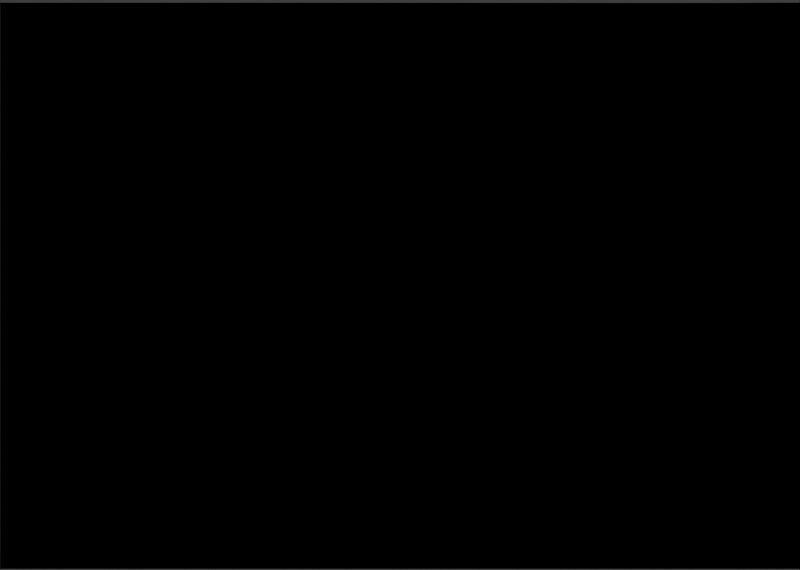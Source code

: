 # Source: tile.blend  (saved by Blender 2.78.0; exported with 4.5.12 LTS)
import bpy
from mathutils import Matrix  # noqa: F401  (used for matrix-valued properties, if any)

bpy.ops.wm.read_factory_settings(use_empty=True)
scene = bpy.context.scene
scene.name = 'Scene'

# ---- collections
col_collection_1 = bpy.data.collections.new('Collection 1'); scene.collection.children.link(col_collection_1)

# ---- materials (node trees are filled in below, after node groups)
mat_material = bpy.data.materials.new('Material')
mat_material.alpha_threshold = 0.0
mat_material.use_transparent_shadow = False
mat_material.diffuse_color = (1.0, 1.0, 1.0, 1.0)
mat_material.roughness = 0.5
mat_material.specular_intensity = 0.0
mat_material.line_color = (0.0, 0.0, 0.0, 1.0)

# ---- material node trees
mat_material.use_nodes = True; mat_material.node_tree.nodes.clear()
_N = mat_material.node_tree.nodes; _L = mat_material.node_tree.links
n0 = _N.new('NodeUndefined'); n0.name = 'Material'; n0.location = (-180, 585)
n0.inputs[0].default_value = (1.0, 1.0, 1.0, 1.0)
n0.inputs[1].default_value = (1.0, 1.0, 1.0, 1.0)
n0.inputs[2].default_value = 1.0
n0.inputs[3].default_value = (0.0, 0.0, 0.0)
n1 = _N.new('NodeUndefined'); n1.name = 'Geometry'; n1.location = (-184, 128)
n2 = _N.new('NodeUndefined'); n2.name = 'Output'; n2.location = (384, 342)
_L.new(n1.outputs[6], n2.inputs[1])
_L.new(n0.outputs[0], n2.inputs[0])

# ---- world
world_world = bpy.data.worlds.new('World'); scene.world = world_world
world_world.color = (0.05088, 0.05088, 0.05088)
world_world.use_sun_shadow = False
world_world.sun_shadow_jitter_overblur = 0.0
world_world.cycles.sampling_method = 'NONE'
world_world.cycles.sample_map_resolution = 256
world_world.light_settings.ao_factor = 7.547
world_world.light_settings.distance = 24.9

# ---- cameras
cam_camera_001 = bpy.data.cameras.new('Camera.001')
cam_camera_001.type = 'ORTHO'
cam_camera_001.clip_start = 1.0
cam_camera_001.lens = 35.0
cam_camera_001.sensor_width = 32.0
cam_camera_001.sensor_height = 18.0
cam_camera_001.ortho_scale = 100.0
cam_camera_001.dof.focus_distance = 0.0
cam_camera_001.dof.aperture_fstop = 128.0
cam_camera = bpy.data.cameras.new('Camera')
cam_camera.type = 'ORTHO'
cam_camera.clip_start = 1.0
cam_camera.lens = 35.0
cam_camera.sensor_width = 32.0
cam_camera.sensor_height = 18.0
cam_camera.ortho_scale = 100.0
cam_camera.dof.focus_distance = 0.0
cam_camera.dof.aperture_fstop = 128.0

# ---- meshes
me_cube_002 = bpy.data.meshes.new('Cube.002')
me_cube_002.from_pydata([(50.0, -50.19, 0.0008625), (-50.0, 50.08, -0.1501), (-50.0, -50.19, 0.0008625), (50.0, 50.08, -0.1501), (40.03, 50.02, -0.15), (-40.01, 50.08, -0.1501), (-40.01, -50.19, 0.0008625), (40.0, -50.19, 0.0008625), (50.0, -40.08, -0.01436), (50.0, 39.88, -0.1348), (-50.0, 39.88, -0.1348), (-50.0, -40.08, -0.01436), (40.0, -40.09, -0.01435), (40.03, 39.83, -0.1347), (-40.01, -40.08, -0.01436), (-40.01, 39.88, -0.1348), (-47.5, -47.66, -0.002943), (-47.5, 47.53, -0.1463), (47.5, -47.66, -0.002942), (47.51, 47.52, -0.1463), (50.0, -0.1002, -0.07456), (-50.0, -0.1002, -0.07456), (40.01, -0.131, -0.07451), (-40.01, -0.1002, -0.07456), (0.009842, 50.05, -0.1501), (-0.00761, -50.19, 0.0008625), (-0.005852, -40.08, -0.01435), (0.008068, 39.85, -0.1347), (0.001106, -0.1156, -0.07453), (50.0, 9.895, -0.08961), (40.02, 9.858, -0.08955), (-40.01, 9.895, -0.08961), (-50.0, 9.895, -0.08961), (0.002847, 9.877, -0.08958), (-50.0, -10.1, -0.05951), (50.0, -10.1, -0.05951), (40.01, -10.12, -0.05947), (-40.01, -10.1, -0.05951), (-0.0006332, -10.11, -0.05949), (9.993, -50.19, 0.0008625), (9.996, -40.09, -0.01435), (10.01, 39.85, -0.1347), (10.0, -0.1195, -0.07453), (10.02, 50.04, -0.1501), (10.01, 9.872, -0.08957), (10.0, -10.11, -0.05948), (-9.996, 50.06, -0.1501), (-10.01, -50.19, 0.0008625), (-10.01, -40.08, -0.01435), (-9.997, 39.86, -0.1347), (-10.0, -0.1118, -0.07454), (-10.0, 9.881, -0.08958), (-10.0, -10.1, -0.05949), (-20.0, 50.07, -0.1501), (-30.01, 50.08, -0.1501), (-30.01, -50.19, 0.0008625), (-20.01, -50.19, 0.0008625), (-30.01, -40.08, -0.01436), (-20.01, -40.08, -0.01436), (-30.01, 39.87, -0.1347), (-20.0, 39.87, -0.1347), (-30.01, -0.1041, -0.07455), (-20.01, -0.1079, -0.07454), (-30.01, 9.891, -0.0896), (-20.0, 9.886, -0.08959), (-30.01, -10.1, -0.0595), (-20.01, -10.1, -0.0595), (19.99, -50.19, 0.0008625), (30.0, -50.19, 0.0008625), (20.0, -40.09, -0.01435), (30.0, -40.09, -0.01435), (20.02, 39.84, -0.1347), (30.02, 39.83, -0.1347), (20.01, -0.1233, -0.07452), (30.01, -0.1272, -0.07452), (20.01, 9.867, -0.08956), (30.01, 9.863, -0.08956), (20.0, -10.11, -0.05948), (30.01, -10.12, -0.05947), (30.03, 50.03, -0.15), (20.02, 50.04, -0.15), (50.0, 19.89, -0.1047), (50.0, 29.89, -0.1197), (40.02, 19.85, -0.1046), (40.02, 29.84, -0.1196), (-40.01, 19.89, -0.1047), (-40.01, 29.89, -0.1197), (0.004587, 19.87, -0.1046), (0.006328, 29.86, -0.1197), (-50.0, 29.89, -0.1197), (-50.0, 19.89, -0.1047), (10.01, 19.86, -0.1046), (10.01, 29.86, -0.1197), (-9.999, 19.87, -0.1046), (-9.998, 29.87, -0.1197), (-20.0, 19.88, -0.1046), (-20.0, 29.87, -0.1197), (-30.01, 19.89, -0.1046), (-30.01, 29.88, -0.1197), (30.02, 19.85, -0.1046), (30.02, 29.84, -0.1196), (20.01, 19.86, -0.1046), (20.02, 29.85, -0.1196), (-50.0, -20.09, -0.04446), (-50.0, -30.09, -0.02941), (50.0, -30.09, -0.02941), (50.0, -20.09, -0.04446), (40.0, -30.1, -0.02939), (40.01, -20.11, -0.04443), (-40.01, -30.09, -0.02941), (-40.01, -20.09, -0.04446), (-0.004112, -30.09, -0.0294), (-0.002373, -20.1, -0.04444), (9.998, -30.09, -0.0294), (10.0, -20.1, -0.04444), (-10.01, -30.09, -0.0294), (-10.0, -20.1, -0.04445), (-20.01, -30.09, -0.0294), (-20.01, -20.1, -0.04445), (-30.01, -30.09, -0.02941), (-30.01, -20.09, -0.04445), (30.0, -30.1, -0.02939), (30.0, -20.11, -0.04443), (20.0, -30.1, -0.02939), (20.0, -20.1, -0.04444)], [], [(11, 14, 16), (59, 15, 5, 54), (55, 6, 14, 57), (98, 86, 15, 59), (9, 13, 19), (82, 84, 13, 9), (15, 10, 17), (86, 89, 10, 15), (1, 5, 17), (2, 16, 6), (3, 19, 4), (12, 18, 7), (0, 18, 8), (8, 18, 12), (6, 16, 14), (17, 10, 1), (4, 19, 13), (16, 2, 11), (19, 3, 9), (7, 18, 0), (17, 5, 15), (37, 34, 21, 23), (35, 36, 22, 20), (65, 37, 23, 61), (45, 38, 28, 42), (92, 88, 27, 41), (39, 25, 26, 40), (41, 27, 24, 43), (42, 28, 33, 44), (23, 21, 32, 31), (20, 22, 30, 29), (61, 23, 31, 63), (114, 112, 38, 45), (120, 110, 37, 65), (106, 108, 36, 35), (110, 103, 34, 37), (124, 114, 45, 77), (73, 42, 44, 75), (71, 41, 43, 80), (67, 39, 40, 69), (102, 92, 41, 71), (77, 45, 42, 73), (112, 116, 52, 38), (28, 50, 51, 33), (38, 52, 50, 28), (88, 94, 49, 27), (25, 47, 48, 26), (27, 49, 46, 24), (116, 118, 66, 52), (118, 120, 65, 66), (50, 62, 64, 51), (62, 61, 63, 64), (52, 66, 62, 50), (66, 65, 61, 62), (94, 96, 60, 49), (96, 98, 59, 60), (47, 56, 58, 48), (56, 55, 57, 58), (49, 60, 53, 46), (60, 59, 54, 53), (36, 78, 74, 22), (78, 77, 73, 74), (84, 100, 72, 13), (100, 102, 71, 72), (7, 68, 70, 12), (68, 67, 69, 70), (13, 72, 79, 4), (72, 71, 80, 79), (22, 74, 76, 30), (74, 73, 75, 76), (108, 122, 78, 36), (122, 124, 77, 78), (76, 75, 101, 99), (99, 101, 102, 100), (30, 76, 99, 83), (83, 99, 100, 84), (64, 63, 97, 95), (95, 97, 98, 96), (51, 64, 95, 93), (93, 95, 96, 94), (33, 51, 93, 87), (87, 93, 94, 88), (75, 44, 91, 101), (101, 91, 92, 102), (44, 33, 87, 91), (91, 87, 88, 92), (31, 32, 90, 85), (85, 90, 89, 86), (29, 30, 83, 81), (81, 83, 84, 82), (63, 31, 85, 97), (97, 85, 86, 98), (70, 69, 123, 121), (121, 123, 124, 122), (12, 70, 121, 107), (107, 121, 122, 108), (58, 57, 119, 117), (117, 119, 120, 118), (48, 58, 117, 115), (115, 117, 118, 116), (26, 48, 115, 111), (111, 115, 116, 112), (69, 40, 113, 123), (123, 113, 114, 124), (14, 11, 104, 109), (109, 104, 103, 110), (8, 12, 107, 105), (105, 107, 108, 106), (57, 14, 109, 119), (119, 109, 110, 120), (40, 26, 111, 113), (113, 111, 112, 114)])
me_cube_002.polygons.foreach_set('use_smooth', [True] * 112)
_uv = me_cube_002.uv_layers.new(name='UVMap')
_uv.uv.foreach_set('vector', [0.5045, 0.0004999, 0.5045, 0.4998, 0.1265, 0.1253, 4.491, 1.0, 4.491, 0.4998, 5.0, 0.4998, 4.999, 1.0, 0.0004999, 0.9998, 0.0004999, 0.4998, 0.5045, 0.4998, 0.5044, 0.9998, 3.992, 0.9999, 3.993, 0.4998, 4.491, 0.4998, 4.491, 1.0, 4.491, 5.0, 4.488, 4.501, 4.872, 4.875, 3.993, 5.0, 3.99, 4.501, 4.488, 4.501, 4.491, 5.0, 4.491, 0.4998, 4.491, 0.0004999, 4.872, 0.1253, 3.993, 0.4998, 3.993, 0.0004999, 4.491, 0.0004999, 4.491, 0.4998, 5.0, 0.0004999, 5.0, 0.4998, 4.872, 0.1253, 0.0004999, 0.0004999, 0.1265, 0.1253, 0.0004999, 0.4998, 5.0, 5.0, 4.872, 4.875, 4.996, 4.501, 0.5042, 4.5, 0.1265, 4.874, 0.0005, 4.499, 0.0005, 5.0, 0.1265, 4.874, 0.5045, 5.0, 0.5045, 5.0, 0.1265, 4.874, 0.5042, 4.5, 0.0004999, 0.4998, 0.1265, 0.1253, 0.5045, 0.4998, 4.872, 0.1253, 4.491, 0.0004999, 5.0, 0.0004999, 4.996, 4.501, 4.872, 4.875, 4.488, 4.501, 0.1265, 0.1253, 0.0004999, 0.0004999, 0.5045, 0.0004999, 4.872, 4.875, 5.0, 5.0, 4.491, 5.0, 0.0005, 4.499, 0.1265, 4.874, 0.0005, 5.0, 4.872, 0.1253, 5.0, 0.4998, 4.491, 0.4998, 1.999, 0.4998, 1.999, 0.0004999, 2.498, 0.0004999, 2.498, 0.4998, 1.999, 5.0, 1.998, 4.5, 2.496, 4.5, 2.498, 5.0, 1.999, 0.9999, 1.999, 0.4998, 2.498, 0.4998, 2.497, 0.9999, 1.999, 3.0, 1.999, 2.5, 2.497, 2.5, 2.497, 3.0, 3.991, 3.0, 3.991, 2.5, 4.49, 2.5, 4.489, 3.001, 0.0005, 3.0, 0.0005, 2.5, 0.5043, 2.5, 0.5043, 3.0, 4.489, 3.001, 4.49, 2.5, 4.998, 2.5, 4.998, 3.001, 2.497, 3.0, 2.497, 2.5, 2.995, 2.5, 2.995, 3.0, 2.498, 0.4998, 2.498, 0.0004999, 2.996, 0.0004999, 2.996, 0.4998, 2.498, 5.0, 2.496, 4.5, 2.994, 4.5, 2.996, 5.0, 2.497, 0.9999, 2.498, 0.4998, 2.996, 0.4998, 2.996, 0.9999, 1.5, 3.0, 1.501, 2.5, 1.999, 2.5, 1.999, 3.0, 1.501, 0.9998, 1.501, 0.4998, 1.999, 0.4998, 1.999, 0.9999, 1.501, 5.0, 1.5, 4.5, 1.998, 4.5, 1.999, 5.0, 1.501, 0.4998, 1.501, 0.0004999, 1.999, 0.0004999, 1.999, 0.4998, 1.5, 3.5, 1.5, 3.0, 1.999, 3.0, 1.998, 3.5, 2.497, 3.5, 2.497, 3.0, 2.995, 3.0, 2.995, 3.5, 4.489, 3.501, 4.489, 3.001, 4.998, 3.001, 4.997, 3.501, 0.0005, 3.5, 0.0005, 3.0, 0.5043, 3.0, 0.5042, 3.5, 3.991, 3.501, 3.991, 3.0, 4.489, 3.001, 4.489, 3.501, 1.998, 3.5, 1.999, 3.0, 2.497, 3.0, 2.497, 3.5, 1.501, 2.5, 1.501, 2.0, 1.999, 2.0, 1.999, 2.5, 2.497, 2.5, 2.497, 2.0, 2.995, 2.0, 2.995, 2.5, 1.999, 2.5, 1.999, 2.0, 2.497, 2.0, 2.497, 2.5, 3.991, 2.5, 3.992, 2.0, 4.49, 2.0, 4.49, 2.5, 0.0005, 2.5, 0.0005, 2.0, 0.5044, 2.0, 0.5043, 2.5, 4.49, 2.5, 4.49, 2.0, 4.998, 2.0, 4.998, 2.5, 1.501, 2.0, 1.501, 1.5, 1.999, 1.5, 1.999, 2.0, 1.501, 1.5, 1.501, 0.9998, 1.999, 0.9999, 1.999, 1.5, 2.497, 2.0, 2.497, 1.5, 2.996, 1.5, 2.995, 2.0, 2.497, 1.5, 2.497, 0.9999, 2.996, 0.9999, 2.996, 1.5, 1.999, 2.0, 1.999, 1.5, 2.497, 1.5, 2.497, 2.0, 1.999, 1.5, 1.999, 0.9999, 2.497, 0.9999, 2.497, 1.5, 3.992, 2.0, 3.992, 1.5, 4.49, 1.5, 4.49, 2.0, 3.992, 1.5, 3.992, 0.9999, 4.491, 1.0, 4.49, 1.5, 0.0005, 2.0, 0.0004999, 1.5, 0.5044, 1.5, 0.5044, 2.0, 0.0004999, 1.5, 0.0004999, 0.9998, 0.5044, 0.9998, 0.5044, 1.5, 4.49, 2.0, 4.49, 1.5, 4.999, 1.5, 4.998, 2.0, 4.49, 1.5, 4.491, 1.0, 4.999, 1.0, 4.999, 1.5, 1.998, 4.5, 1.998, 4.0, 2.496, 4.0, 2.496, 4.5, 1.998, 4.0, 1.998, 3.5, 2.497, 3.5, 2.496, 4.0, 3.99, 4.501, 3.99, 4.001, 4.488, 4.001, 4.488, 4.501, 3.99, 4.001, 3.991, 3.501, 4.489, 3.501, 4.488, 4.001, 0.0005, 4.499, 0.0005, 3.999, 0.5042, 4.0, 0.5042, 4.5, 0.0005, 3.999, 0.0005, 3.5, 0.5042, 3.5, 0.5042, 4.0, 4.488, 4.501, 4.488, 4.001, 4.997, 4.001, 4.996, 4.501, 4.488, 4.001, 4.489, 3.501, 4.997, 3.501, 4.997, 4.001, 2.496, 4.5, 2.496, 4.0, 2.994, 4.0, 2.994, 4.5, 2.496, 4.0, 2.497, 3.5, 2.995, 3.5, 2.994, 4.0, 1.5, 4.5, 1.5, 4.0, 1.998, 4.0, 1.998, 4.5, 1.5, 4.0, 1.5, 3.5, 1.998, 3.5, 1.998, 4.0, 2.994, 4.0, 2.995, 3.5, 3.493, 3.5, 3.492, 4.001, 3.492, 4.001, 3.493, 3.5, 3.991, 3.501, 3.99, 4.001, 2.994, 4.5, 2.994, 4.0, 3.492, 4.001, 3.492, 4.501, 3.492, 4.501, 3.492, 4.001, 3.99, 4.001, 3.99, 4.501, 2.996, 1.5, 2.996, 0.9999, 3.494, 0.9999, 3.494, 1.5, 3.494, 1.5, 3.494, 0.9999, 3.992, 0.9999, 3.992, 1.5, 2.995, 2.0, 2.996, 1.5, 3.494, 1.5, 3.493, 2.0, 3.493, 2.0, 3.494, 1.5, 3.992, 1.5, 3.992, 2.0, 2.995, 2.5, 2.995, 2.0, 3.493, 2.0, 3.493, 2.5, 3.493, 2.5, 3.493, 2.0, 3.992, 2.0, 3.991, 2.5, 2.995, 3.5, 2.995, 3.0, 3.493, 3.0, 3.493, 3.5, 3.493, 3.5, 3.493, 3.0, 3.991, 3.0, 3.991, 3.501, 2.995, 3.0, 2.995, 2.5, 3.493, 2.5, 3.493, 3.0, 3.493, 3.0, 3.493, 2.5, 3.991, 2.5, 3.991, 3.0, 2.996, 0.4998, 2.996, 0.0004999, 3.494, 0.0004999, 3.494, 0.4998, 3.494, 0.4998, 3.494, 0.0004999, 3.993, 0.0004999, 3.993, 0.4998, 2.996, 5.0, 2.994, 4.5, 3.492, 4.501, 3.494, 5.0, 3.494, 5.0, 3.492, 4.501, 3.99, 4.501, 3.993, 5.0, 2.996, 0.9999, 2.996, 0.4998, 3.494, 0.4998, 3.494, 0.9999, 3.494, 0.9999, 3.494, 0.4998, 3.993, 0.4998, 3.992, 0.9999, 0.5042, 4.0, 0.5042, 3.5, 1.002, 3.5, 1.002, 4.0, 1.002, 4.0, 1.002, 3.5, 1.5, 3.5, 1.5, 4.0, 0.5042, 4.5, 0.5042, 4.0, 1.002, 4.0, 1.002, 4.5, 1.002, 4.5, 1.002, 4.0, 1.5, 4.0, 1.5, 4.5, 0.5044, 1.5, 0.5044, 0.9998, 1.003, 0.9998, 1.003, 1.5, 1.003, 1.5, 1.003, 0.9998, 1.501, 0.9998, 1.501, 1.5, 0.5044, 2.0, 0.5044, 1.5, 1.003, 1.5, 1.003, 2.0, 1.003, 2.0, 1.003, 1.5, 1.501, 1.5, 1.501, 2.0, 0.5043, 2.5, 0.5044, 2.0, 1.003, 2.0, 1.002, 2.5, 1.002, 2.5, 1.003, 2.0, 1.501, 2.0, 1.501, 2.5, 0.5042, 3.5, 0.5043, 3.0, 1.002, 3.0, 1.002, 3.5, 1.002, 3.5, 1.002, 3.0, 1.5, 3.0, 1.5, 3.5, 0.5045, 0.4998, 0.5045, 0.0004999, 1.003, 0.0004999, 1.003, 0.4998, 1.003, 0.4998, 1.003, 0.0004999, 1.501, 0.0004999, 1.501, 0.4998, 0.5045, 5.0, 0.5042, 4.5, 1.002, 4.5, 1.003, 5.0, 1.003, 5.0, 1.002, 4.5, 1.5, 4.5, 1.501, 5.0, 0.5044, 0.9998, 0.5045, 0.4998, 1.003, 0.4998, 1.003, 0.9998, 1.003, 0.9998, 1.003, 0.4998, 1.501, 0.4998, 1.501, 0.9998, 0.5043, 3.0, 0.5043, 2.5, 1.002, 2.5, 1.002, 3.0, 1.002, 3.0, 1.002, 2.5, 1.501, 2.5, 1.5, 3.0])
_ca = me_cube_002.color_attributes.new('alpha', 'BYTE_COLOR', 'CORNER')
_ca.data.foreach_set('color', [0.0, 0.0, 0.0, 1.0, 1.0, 1.0, 1.0, 1.0, 0.0, 0.0, 0.0, 1.0, 0.0, 0.0, 0.0, 1.0, 0.0, 0.0, 0.0, 1.0, 0.0, 0.0, 0.0, 1.0, 0.0, 0.0, 0.0, 1.0, 0.0, 0.0, 0.0, 0.9961, 0.0, 0.0, 0.0, 1.0, 1.0, 1.0, 1.0, 1.0, 1.0, 1.0, 1.0, 1.0, 0.0, 0.0, 0.0, 1.0, 0.0, 0.0, 0.0, 1.0, 0.0, 0.0, 0.0, 1.0, 0.0, 0.0, 0.0, 1.0, 0.0, 0.0, 0.0, 1.0, 0.0, 0.0, 0.0, 1.0, 0.0, 0.0, 0.0, 1.0, 0.0, 0.0, 0.0, 1.0, 0.0, 0.0, 0.0, 1.0, 0.0, 0.0, 0.0, 1.0, 0.0, 0.0, 0.0, 1.0, 0.0, 0.0, 0.0, 1.0, 0.0, 0.0, 0.0, 1.0, 0.0, 0.0, 0.0, 1.0, 0.0, 0.0, 0.0, 1.0, 0.0, 0.0, 0.0, 1.0, 0.0, 0.0, 0.0, 1.0, 0.0, 0.0, 0.0, 1.0, 0.0, 0.0, 0.0, 1.0, 0.0, 0.0, 0.0, 1.0, 0.0, 0.0, 0.0, 1.0, 0.0, 0.0, 0.0, 1.0, 0.0, 0.0, 0.0, 1.0, 0.0, 0.0, 0.0, 1.0, 0.0, 0.0, 0.0, 1.0, 0.0, 0.0, 0.0, 1.0, 0.0, 0.0, 0.0, 1.0, 0.0, 0.0, 0.0, 1.0, 0.0, 0.0, 0.0, 1.0, 0.0, 0.0, 0.0, 1.0, 0.0, 0.0, 0.0, 1.0, 0.0, 0.0, 0.0, 1.0, 0.0, 0.0, 0.0, 1.0, 0.0, 0.0, 0.0, 1.0, 0.0, 0.0, 0.0, 1.0, 0.0, 0.0, 0.0, 1.0, 0.0, 0.0, 0.0, 1.0, 0.0, 0.0, 0.0, 1.0, 1.0, 1.0, 1.0, 1.0, 0.0, 0.0, 0.0, 1.0, 0.0, 0.0, 0.0, 1.0, 0.0, 0.0, 0.0, 1.0, 0.0, 0.0, 0.0, 1.0, 0.0, 0.0, 0.0, 1.0, 0.0, 0.0, 0.0, 1.0, 0.0, 0.0, 0.0, 1.0, 0.0, 0.0, 0.0, 1.0, 0.0, 0.0, 0.0, 1.0, 0.0, 0.0, 0.0, 1.0, 0.0, 0.0, 0.0, 1.0, 0.0, 0.0, 0.0, 1.0, 0.0, 0.0, 0.0, 1.0, 0.0, 0.0, 0.0, 1.0, 0.0, 0.0, 0.0, 1.0, 0.0, 0.0, 0.0, 1.0, 0.0, 0.0, 0.0, 1.0, 0.0, 0.0, 0.0, 1.0, 1.0, 1.0, 1.0, 1.0, 0.0, 0.0, 0.0, 1.0, 0.0, 0.0, 0.0, 1.0, 0.2232, 0.2232, 0.2232, 1.0, 0.0, 0.0, 0.0, 1.0, 0.0, 0.0, 0.0, 1.0, 0.0, 0.0, 0.0, 1.0, 0.0, 0.0, 0.0, 1.0, 0.0006071, 0.0006071, 0.0006071, 1.0, 1.0, 1.0, 1.0, 1.0, 0.2232, 0.2232, 0.2232, 1.0, 0.0, 0.0, 0.0, 1.0, 0.0, 0.0, 0.0, 1.0, 0.0, 0.0, 0.0, 1.0, 0.0, 0.0, 0.0, 1.0, 0.0, 0.0, 0.0, 1.0, 0.0, 0.0, 0.0, 1.0, 0.0, 0.0, 0.0, 1.0, 0.0, 0.0, 0.0, 1.0, 0.0, 0.0, 0.0, 1.0, 0.0, 0.0, 0.0, 1.0, 0.0, 0.0, 0.0, 1.0, 0.2232, 0.2232, 0.2232, 1.0, 0.0009106, 0.0009106, 0.0009106, 1.0, 0.0, 0.0, 0.0, 1.0, 0.0, 0.0, 0.0, 1.0, 0.0, 0.0, 0.0, 1.0, 0.0, 0.0, 0.0, 1.0, 0.0, 0.0, 0.0, 1.0, 0.0, 0.0, 0.0, 1.0, 0.0, 0.0, 0.0, 1.0, 0.0, 0.0, 0.0, 1.0, 0.2232, 0.2232, 0.2232, 1.0, 0.0, 0.0, 0.0, 1.0, 0.0003035, 0.0003035, 0.0003035, 1.0, 0.0006071, 0.0006071, 0.0006071, 1.0, 0.0, 0.0, 0.0, 1.0, 0.0, 0.0, 0.0, 1.0, 0.0, 0.0, 0.0, 1.0, 0.0, 0.0, 0.0, 1.0, 0.0, 0.0, 0.0, 1.0, 0.2232, 0.2232, 0.2232, 1.0, 0.0006071, 0.0006071, 0.0006071, 1.0, 0.0, 0.0, 0.0, 1.0, 0.0, 0.0, 0.0, 1.0, 0.0, 0.0, 0.0, 1.0, 0.0, 0.0, 0.0, 1.0, 0.0, 0.0, 0.0, 1.0, 0.08228, 0.08228, 0.08228, 1.0, 1.0, 1.0, 1.0, 1.0, 1.0, 1.0, 1.0, 1.0, 0.0006071, 0.0006071, 0.0006071, 1.0, 0.0, 0.0, 0.0, 1.0, 0.0, 0.0, 0.0, 1.0, 0.0, 0.0, 0.0, 1.0, 0.0, 0.0, 0.0, 1.0, 1.0, 1.0, 1.0, 1.0, 0.0, 0.0, 0.0, 0.9961, 0.0, 0.0, 0.0, 1.0, 1.0, 1.0, 1.0, 1.0, 0.0, 0.0, 0.0, 1.0, 0.0, 0.0, 0.0, 1.0, 0.0, 0.0, 0.0, 1.0, 0.0, 0.0, 0.0, 1.0, 0.0, 0.0, 0.0, 1.0, 0.0, 0.0, 0.0, 1.0, 0.0, 0.0, 0.0, 1.0, 0.0, 0.0, 0.0, 1.0, 0.0, 0.0, 0.0, 1.0, 0.0, 0.0, 0.0, 1.0, 0.0, 0.0, 0.0, 1.0, 0.0, 0.0, 0.0, 1.0, 0.0, 0.0, 0.0, 1.0, 0.0, 0.0, 0.0, 1.0, 0.0009106, 0.0009106, 0.0009106, 1.0, 0.0, 0.0, 0.0, 1.0, 0.0, 0.0, 0.0, 1.0, 0.0, 0.0, 0.0, 1.0, 0.0, 0.0, 0.0, 1.0, 0.0, 0.0, 0.0, 1.0, 0.0, 0.0, 0.0, 1.0, 0.0, 0.0, 0.0, 1.0, 0.0, 0.0, 0.0, 1.0, 0.0, 0.0, 0.0, 1.0, 0.0, 0.0, 0.0, 1.0, 0.0, 0.0, 0.0, 1.0, 0.0, 0.0, 0.0, 1.0, 0.0, 0.0, 0.0, 1.0, 0.0, 0.0, 0.0, 1.0, 0.0, 0.0, 0.0, 1.0, 0.0, 0.0, 0.0, 1.0, 0.0, 0.0, 0.0, 1.0, 0.0, 0.0, 0.0, 1.0, 0.0, 0.0, 0.0, 1.0, 0.0, 0.0, 0.0, 1.0, 0.0, 0.0, 0.0, 1.0, 0.0, 0.0, 0.0, 1.0, 0.0, 0.0, 0.0, 1.0, 0.0, 0.0, 0.0, 1.0, 0.0, 0.0, 0.0, 1.0, 0.0, 0.0, 0.0, 1.0, 0.0, 0.0, 0.0, 1.0, 1.0, 1.0, 1.0, 1.0, 0.2232, 0.2232, 0.2232, 1.0, 0.0, 0.0, 0.0, 1.0, 0.0, 0.0, 0.0, 1.0, 0.0, 0.0, 0.0, 1.0, 0.0, 0.0, 0.0, 1.0, 0.0, 0.0, 0.0, 1.0, 0.0, 0.0, 0.0, 1.0, 0.0, 0.0, 0.0, 1.0, 0.0, 0.0, 0.0, 1.0, 0.0, 0.0, 0.0, 1.0, 0.08228, 0.08228, 0.08228, 1.0, 0.0006071, 0.0006071, 0.0006071, 1.0, 0.0, 0.0, 0.0, 1.0, 0.0, 0.0, 0.0, 1.0, 0.0, 0.0, 0.0, 1.0, 0.0, 0.0, 0.0, 1.0, 0.0, 0.0, 0.0, 1.0, 0.0, 0.0, 0.0, 1.0, 0.0, 0.0, 0.0, 1.0, 0.0, 0.0, 0.0, 1.0, 0.0, 0.0, 0.0, 1.0, 0.0, 0.0, 0.0, 1.0, 0.0, 0.0, 0.0, 1.0, 0.0, 0.0, 0.0, 1.0, 0.0, 0.0, 0.0, 1.0, 0.0, 0.0, 0.0, 1.0, 0.0006071, 0.0006071, 0.0006071, 1.0, 0.0, 0.0, 0.0, 1.0, 0.0, 0.0, 0.0, 1.0, 0.0, 0.0, 0.0, 1.0, 0.0, 0.0, 0.0, 1.0, 0.0, 0.0, 0.0, 1.0, 0.0, 0.0, 0.0, 1.0, 0.0, 0.0, 0.0, 1.0, 0.0, 0.0, 0.0, 1.0, 0.0, 0.0, 0.0, 1.0, 0.0, 0.0, 0.0, 1.0, 0.0, 0.0, 0.0, 1.0, 0.0, 0.0, 0.0, 0.9961, 0.9911, 0.9911, 0.9911, 1.0, 1.0, 1.0, 1.0, 1.0, 0.0, 0.0, 0.0, 0.9961, 0.0, 0.0, 0.0, 0.9961, 1.0, 1.0, 1.0, 1.0, 0.9911, 0.9911, 0.9911, 1.0, 0.0, 0.0, 0.0, 1.0, 0.0, 0.0, 0.0, 1.0, 0.0, 0.0, 0.0, 1.0, 0.0, 0.0, 0.0, 1.0, 0.0, 0.0, 0.0, 1.0, 0.0, 0.0, 0.0, 1.0, 0.0, 0.0, 0.0, 1.0, 0.0, 0.0, 0.0, 1.0, 0.0, 0.0, 0.0, 1.0, 0.0, 0.0, 0.0, 1.0, 0.0, 0.0, 0.0, 1.0, 0.0, 0.0, 0.0, 1.0, 0.0, 0.0, 0.0, 1.0, 0.0, 0.0, 0.0, 1.0, 0.0, 0.0, 0.0, 1.0, 0.0, 0.0, 0.0, 1.0, 0.0, 0.0, 0.0, 1.0, 0.0, 0.0, 0.0, 1.0, 0.0, 0.0, 0.0, 1.0, 0.0, 0.0, 0.0, 1.0, 0.0, 0.0, 0.0, 1.0, 0.0, 0.0, 0.0, 1.0, 0.0, 0.0, 0.0, 1.0, 0.0, 0.0, 0.0, 1.0, 0.0, 0.0, 0.0, 1.0, 0.0, 0.0, 0.0, 1.0, 0.0, 0.0, 0.0, 1.0, 0.0, 0.0, 0.0, 1.0, 0.0, 0.0, 0.0, 1.0, 0.0, 0.0, 0.0, 1.0, 0.0, 0.0, 0.0, 1.0, 0.0, 0.0, 0.0, 1.0, 0.0, 0.0, 0.0, 1.0, 0.0, 0.0, 0.0, 1.0, 0.0, 0.0, 0.0, 1.0, 0.0, 0.0, 0.0, 1.0, 0.0, 0.0, 0.0, 1.0, 0.0, 0.0, 0.0, 1.0, 0.0, 0.0, 0.0, 1.0, 0.0, 0.0, 0.0, 1.0, 0.0, 0.0, 0.0, 1.0, 0.0, 0.0, 0.0, 1.0, 0.0, 0.0, 0.0, 1.0, 0.0, 0.0, 0.0, 1.0, 0.0, 0.0, 0.0, 1.0, 0.0, 0.0, 0.0, 1.0, 0.0, 0.0, 0.0, 1.0, 0.0, 0.0, 0.0, 1.0, 0.0, 0.0, 0.0, 1.0, 0.0, 0.0, 0.0, 1.0, 0.0, 0.0, 0.0, 1.0, 0.0, 0.0, 0.0, 1.0, 0.0, 0.0, 0.0, 1.0, 0.0, 0.0, 0.0, 1.0, 0.0, 0.0, 0.0, 1.0, 0.0, 0.0, 0.0, 1.0, 0.0, 0.0, 0.0, 1.0, 0.0, 0.0, 0.0, 1.0, 0.0, 0.0, 0.0, 1.0, 0.0, 0.0, 0.0, 1.0, 0.0, 0.0, 0.0, 1.0, 0.0, 0.0, 0.0, 1.0, 0.0, 0.0, 0.0, 1.0, 0.0, 0.0, 0.0, 1.0, 0.0, 0.0, 0.0, 1.0, 0.0, 0.0, 0.0, 1.0, 0.0, 0.0, 0.0, 1.0, 0.0, 0.0, 0.0, 1.0, 0.0, 0.0, 0.0, 1.0, 0.0, 0.0, 0.0, 1.0, 0.0, 0.0, 0.0, 1.0, 0.0, 0.0, 0.0, 1.0, 0.0, 0.0, 0.0, 1.0, 0.0, 0.0, 0.0, 1.0, 0.0, 0.0, 0.0, 1.0, 0.0, 0.0, 0.0, 1.0, 0.0, 0.0, 0.0, 1.0, 0.0, 0.0, 0.0, 1.0, 0.0, 0.0, 0.0, 1.0, 0.0, 0.0, 0.0, 1.0, 0.0, 0.0, 0.0, 1.0, 0.0, 0.0, 0.0, 1.0, 0.0, 0.0, 0.0, 1.0, 0.0, 0.0, 0.0, 1.0, 0.0, 0.0, 0.0, 1.0, 0.0, 0.0, 0.0, 1.0, 0.0, 0.0, 0.0, 1.0, 0.0, 0.0, 0.0, 1.0, 0.0, 0.0, 0.0, 1.0, 0.0, 0.0, 0.0, 1.0, 0.0, 0.0, 0.0, 1.0, 0.0, 0.0, 0.0, 1.0, 0.0, 0.0, 0.0, 1.0, 0.0, 0.0, 0.0, 1.0, 0.0, 0.0, 0.0, 1.0, 0.0, 0.0, 0.0, 1.0, 0.0, 0.0, 0.0, 1.0, 0.0, 0.0, 0.0, 1.0, 0.0, 0.0, 0.0, 1.0, 0.0, 0.0, 0.0, 1.0, 0.0, 0.0, 0.0, 1.0, 0.0, 0.0, 0.0, 1.0, 0.0, 0.0, 0.0, 1.0, 0.0, 0.0, 0.0, 1.0, 0.0, 0.0, 0.0, 1.0, 0.0, 0.0, 0.0, 1.0, 0.0, 0.0, 0.0, 1.0, 0.0, 0.0, 0.0, 1.0, 0.0, 0.0, 0.0, 1.0, 0.0, 0.0, 0.0, 1.0, 0.0, 0.0, 0.0, 1.0, 0.0, 0.0, 0.0, 1.0, 0.0006071, 0.0006071, 0.0006071, 1.0, 0.0003035, 0.0003035, 0.0003035, 1.0, 0.0, 0.0, 0.0, 1.0, 0.0, 0.0, 0.0, 1.0, 0.0, 0.0, 0.0, 1.0, 0.0, 0.0, 0.0, 1.0, 0.0, 0.0, 0.0, 1.0, 0.0, 0.0, 0.0, 1.0, 0.0, 0.0, 0.0, 1.0, 0.0, 0.0, 0.0, 1.0, 0.0, 0.0, 0.0, 1.0, 0.0, 0.0, 0.0, 1.0, 0.0, 0.0, 0.0, 1.0, 0.0, 0.0, 0.0, 1.0, 0.0, 0.0, 0.0, 1.0, 0.0, 0.0, 0.0, 1.0, 0.0, 0.0, 0.0, 1.0, 0.0006071, 0.0006071, 0.0006071, 1.0, 0.0, 0.0, 0.0, 1.0, 0.0, 0.0, 0.0, 1.0, 0.0, 0.0, 0.0, 1.0, 0.0, 0.0, 0.0, 1.0, 0.0, 0.0, 0.0, 1.0, 0.0, 0.0, 0.0, 1.0, 0.0, 0.0, 0.0, 1.0, 0.0, 0.0, 0.0, 1.0, 0.0, 0.0, 0.0, 1.0, 0.0, 0.0, 0.0, 1.0, 0.0, 0.0, 0.0, 1.0, 0.0, 0.0, 0.0, 1.0, 0.0, 0.0, 0.0, 1.0, 0.0, 0.0, 0.0, 1.0, 0.0, 0.0, 0.0, 1.0, 0.0, 0.0, 0.0, 1.0, 0.0, 0.0, 0.0, 1.0, 0.0, 0.0, 0.0, 1.0, 0.0, 0.0, 0.0, 1.0, 0.0, 0.0, 0.0, 1.0, 0.0, 0.0, 0.0, 1.0, 0.0, 0.0, 0.0, 1.0, 0.9911, 0.9911, 0.9911, 1.0, 1.0, 1.0, 1.0, 1.0, 1.0, 1.0, 1.0, 1.0, 0.05286, 0.05286, 0.05286, 1.0, 0.05286, 0.05286, 0.05286, 1.0, 1.0, 1.0, 1.0, 1.0, 0.08228, 0.08228, 0.08228, 1.0, 0.0, 0.0, 0.0, 1.0, 1.0, 1.0, 1.0, 1.0, 0.9911, 0.9911, 0.9911, 1.0, 0.05286, 0.05286, 0.05286, 1.0, 0.0, 0.0, 0.0, 1.0, 0.0, 0.0, 0.0, 1.0, 0.05286, 0.05286, 0.05286, 1.0, 0.0, 0.0, 0.0, 1.0, 0.0, 0.0, 0.0, 1.0, 0.2232, 0.2232, 0.2232, 1.0, 1.0, 1.0, 1.0, 1.0, 0.0, 0.0, 0.0, 1.0, 0.0, 0.0, 0.0, 1.0, 0.0, 0.0, 0.0, 1.0, 0.0, 0.0, 0.0, 1.0, 0.0, 0.0, 0.0, 1.0, 0.0, 0.0, 0.0, 1.0, 0.0, 0.0, 0.0, 1.0, 0.0009106, 0.0009106, 0.0009106, 1.0, 0.0, 0.0, 0.0, 1.0, 0.0, 0.0, 0.0, 1.0, 0.0, 0.0, 0.0, 1.0, 0.0, 0.0, 0.0, 1.0, 0.0, 0.0, 0.0, 1.0, 0.0, 0.0, 0.0, 1.0, 1.0, 1.0, 1.0, 1.0, 0.0, 0.0, 0.0, 1.0, 0.0, 0.0, 0.0, 0.9961, 1.0, 1.0, 1.0, 1.0, 1.0, 1.0, 1.0, 1.0, 0.0, 0.0, 0.0, 0.9961, 0.0, 0.0, 0.0, 0.9961, 1.0, 1.0, 1.0, 1.0, 0.0, 0.0, 0.0, 1.0, 0.0, 0.0, 0.0, 1.0, 0.0, 0.0, 0.0, 1.0, 0.0, 0.0, 0.0, 1.0, 0.0, 0.0, 0.0, 1.0, 0.0, 0.0, 0.0, 1.0, 0.0, 0.0, 0.0, 1.0, 0.0, 0.0, 0.0, 1.0, 1.0, 1.0, 1.0, 1.0, 1.0, 1.0, 1.0, 1.0, 1.0, 1.0, 1.0, 1.0, 1.0, 1.0, 1.0, 1.0, 1.0, 1.0, 1.0, 1.0, 1.0, 1.0, 1.0, 1.0, 1.0, 1.0, 1.0, 1.0, 0.08228, 0.08228, 0.08228, 1.0, 0.0009106, 0.0009106, 0.0009106, 1.0, 0.2232, 0.2232, 0.2232, 1.0, 0.0, 0.0, 0.0, 1.0, 0.0, 0.0, 0.0, 1.0, 0.0, 0.0, 0.0, 1.0, 0.0, 0.0, 0.0, 1.0, 0.0, 0.0, 0.0, 1.0, 0.0, 0.0, 0.0, 1.0])
me_cube_002.materials.append(mat_material)
me_cube_002.use_remesh_preserve_volume = False
me_cube_002.use_remesh_preserve_attributes = False
me_cube_002.use_mirror_vertex_groups = False
me_cube_002.use_paint_bone_selection = False
me_cube_002.use_paint_mask = True
me_cube_002.update()
me_cube = bpy.data.meshes.new('Cube')
me_cube.from_pydata([(50.0, -50.19, 0.0008625), (-50.0, 50.08, -0.1501), (-50.0, -50.19, 0.0008625), (50.0, 50.08, -0.1501), (40.03, 50.02, -0.15), (-40.01, 50.08, -0.1501), (-40.01, -50.19, 0.0008625), (40.0, -50.19, 0.0008625), (50.0, -40.08, -0.01436), (50.0, 39.88, -0.1348), (-50.0, 39.88, -0.1348), (-50.0, -40.08, -0.01436), (40.0, -40.09, -0.01435), (40.03, 39.83, -0.1347), (-40.01, -40.08, -0.01436), (-40.01, 39.88, -0.1348), (-47.5, -47.66, -0.002943), (-47.5, 47.53, -0.1463), (47.5, -47.66, -0.002942), (47.51, 47.52, -0.1463)], [], [(11, 14, 16), (13, 15, 5, 4), (7, 6, 14, 12), (12, 14, 15, 13), (9, 13, 19), (8, 12, 13, 9), (15, 10, 17), (14, 11, 10, 15), (1, 5, 17), (2, 16, 6), (3, 19, 4), (12, 18, 7), (0, 18, 8), (8, 18, 12), (6, 16, 14), (17, 10, 1), (4, 19, 13), (16, 2, 11), (19, 3, 9), (7, 18, 0), (17, 5, 15)])
me_cube.polygons.foreach_set('use_smooth', [True] * 21)
_uv = me_cube.uv_layers.new(name='UVMap')
_uv.uv.foreach_set('vector', [0.5045, 0.0004999, 0.5045, 0.4998, 0.1265, 0.1253, 4.488, 4.501, 4.491, 0.4998, 5.0, 0.4998, 4.996, 4.501, 0.0005, 4.499, 0.0004999, 0.4998, 0.5045, 0.4998, 0.5042, 4.5, 0.5042, 4.5, 0.5045, 0.4998, 4.491, 0.4998, 4.488, 4.501, 4.491, 5.0, 4.488, 4.501, 4.872, 4.875, 0.5045, 5.0, 0.5042, 4.5, 4.488, 4.501, 4.491, 5.0, 4.491, 0.4998, 4.491, 0.0004999, 4.872, 0.1253, 0.5045, 0.4998, 0.5045, 0.0004999, 4.491, 0.0004999, 4.491, 0.4998, 5.0, 0.0004999, 5.0, 0.4998, 4.872, 0.1253, 0.0004999, 0.0004999, 0.1265, 0.1253, 0.0004999, 0.4998, 5.0, 5.0, 4.872, 4.875, 4.996, 4.501, 0.5042, 4.5, 0.1265, 4.874, 0.0005, 4.499, 0.0005, 5.0, 0.1265, 4.874, 0.5045, 5.0, 0.5045, 5.0, 0.1265, 4.874, 0.5042, 4.5, 0.0004999, 0.4998, 0.1265, 0.1253, 0.5045, 0.4998, 4.872, 0.1253, 4.491, 0.0004999, 5.0, 0.0004999, 4.996, 4.501, 4.872, 4.875, 4.488, 4.501, 0.1265, 0.1253, 0.0004999, 0.0004999, 0.5045, 0.0004999, 4.872, 4.875, 5.0, 5.0, 4.491, 5.0, 0.0005, 4.499, 0.1265, 4.874, 0.0005, 5.0, 4.872, 0.1253, 5.0, 0.4998, 4.491, 0.4998])
_ca = me_cube.color_attributes.new('alpha', 'BYTE_COLOR', 'CORNER')
_ca.data.foreach_set('color', [0.0, 0.0, 0.0, 1.0, 0.9911, 0.9911, 0.9911, 1.0, 0.0, 0.0, 0.0, 1.0, 1.0, 1.0, 1.0, 1.0, 1.0, 1.0, 1.0, 1.0, 0.0, 0.0, 0.0, 1.0, 0.0, 0.0, 0.0, 1.0, 0.0, 0.0, 0.0, 1.0, 0.0, 0.0, 0.0, 1.0, 0.9911, 0.9911, 0.9911, 1.0, 1.0, 1.0, 1.0, 1.0, 1.0, 1.0, 1.0, 1.0, 0.9911, 0.9911, 0.9911, 1.0, 1.0, 1.0, 1.0, 1.0, 1.0, 1.0, 1.0, 1.0, 0.0, 0.0, 0.0, 1.0, 1.0, 1.0, 1.0, 1.0, 0.0, 0.0, 0.0, 1.0, 0.0, 0.0, 0.0, 1.0, 1.0, 1.0, 1.0, 1.0, 1.0, 1.0, 1.0, 1.0, 0.0, 0.0, 0.0, 1.0, 1.0, 1.0, 1.0, 1.0, 0.0, 0.0, 0.0, 1.0, 0.0, 0.0, 0.0, 1.0, 0.9911, 0.9911, 0.9911, 1.0, 0.0, 0.0, 0.0, 1.0, 0.0, 0.0, 0.0, 1.0, 1.0, 1.0, 1.0, 1.0, 0.0, 0.0, 0.0, 1.0, 0.0, 0.0, 0.0, 1.0, 0.0, 0.0, 0.0, 1.0, 0.0, 0.0, 0.0, 1.0, 0.0, 0.0, 0.0, 1.0, 0.0, 0.0, 0.0, 1.0, 0.0, 0.0, 0.0, 1.0, 0.0, 0.0, 0.0, 1.0, 0.0, 0.0, 0.0, 1.0, 1.0, 1.0, 1.0, 1.0, 0.0, 0.0, 0.0, 1.0, 0.0, 0.0, 0.0, 1.0, 0.0, 0.0, 0.0, 1.0, 0.0, 0.0, 0.0, 1.0, 0.0, 0.0, 0.0, 1.0, 0.0, 0.0, 0.0, 1.0, 0.0, 0.0, 0.0, 1.0, 1.0, 1.0, 1.0, 1.0, 0.0, 0.0, 0.0, 1.0, 0.0, 0.0, 0.0, 1.0, 0.9911, 0.9911, 0.9911, 1.0, 0.0, 0.0, 0.0, 1.0, 0.0, 0.0, 0.0, 1.0, 0.0, 0.0, 0.0, 1.0, 0.0, 0.0, 0.0, 1.0, 0.0, 0.0, 0.0, 1.0, 1.0, 1.0, 1.0, 1.0, 0.0, 0.0, 0.0, 1.0, 0.0, 0.0, 0.0, 1.0, 0.0, 0.0, 0.0, 1.0, 0.0, 0.0, 0.0, 1.0, 0.0, 0.0, 0.0, 1.0, 0.0, 0.0, 0.0, 1.0, 0.0, 0.0, 0.0, 1.0, 0.0, 0.0, 0.0, 1.0, 0.0, 0.0, 0.0, 1.0, 0.0, 0.0, 0.0, 1.0, 0.0, 0.0, 0.0, 1.0, 1.0, 1.0, 1.0, 1.0])
me_cube.materials.append(mat_material)
me_cube.use_remesh_preserve_volume = False
me_cube.use_remesh_preserve_attributes = False
me_cube.use_mirror_vertex_groups = False
me_cube.use_paint_bone_selection = False
me_cube.use_paint_mask = True
me_cube.update()

# ---- objects
ob_camera_edge_ll = bpy.data.objects.new('Camera_edge_LL', cam_camera_001)
ob_cube_001 = bpy.data.objects.new('Cube.001', me_cube_002)
ob_cube = bpy.data.objects.new('Cube', me_cube)
ob_camera_full = bpy.data.objects.new('Camera_full', cam_camera)

# ---- transforms, parenting, visibility, modifiers, constraints
ob_camera_edge_ll.location = (100.0, -70.0, 70.0)
ob_camera_edge_ll.rotation_euler = (0.7854, -0.0, 0.0)
ob_camera_edge_ll.lock_rotations_4d = False
ob_camera_edge_ll.empty_display_type = 'ARROWS'
ob_camera_edge_ll.color = (0.0, 0.0, 0.0, 0.0)
ob_camera_edge_ll.display_type = 'WIRE'
ob_camera_edge_ll.lineart.crease_threshold = 0.0
ob_cube_001.location = (100.0, 0.0, 0.0)
ob_cube_001.lock_rotations_4d = False
ob_cube_001.empty_display_type = 'ARROWS'
ob_cube_001.lineart.crease_threshold = 0.0
ob_cube.location = (0.0, 0.0, 0.0)
ob_cube.lock_rotations_4d = False
ob_cube.empty_display_type = 'ARROWS'
ob_cube.lineart.crease_threshold = 0.0
ob_camera_full.location = (0.0, -70.0, 70.0)
ob_camera_full.rotation_euler = (0.7854, -0.0, 0.0)
ob_camera_full.lock_rotations_4d = False
ob_camera_full.empty_display_type = 'ARROWS'
ob_camera_full.color = (0.0, 0.0, 0.0, 0.0)
ob_camera_full.display_type = 'WIRE'
ob_camera_full.lineart.crease_threshold = 0.0

# ---- collection membership
col_collection_1.objects.link(ob_camera_edge_ll)
col_collection_1.objects.link(ob_cube_001)
col_collection_1.objects.link(ob_cube)
col_collection_1.objects.link(ob_camera_full)

# ---- scene / render settings (as saved in the file)
scene.camera = ob_camera_full
scene.frame_start = 1; scene.frame_end = 1; scene.frame_set(1)
scene.render.engine = 'BLENDER_EEVEE_NEXT'
scene.render.image_settings.compression = 100
scene.render.resolution_x = 500
scene.render.resolution_y = 356
scene.render.dither_intensity = 0.0
scene.render.film_transparent = True
scene.render.use_stamp_frame = False
scene.render.use_stamp_camera = False
scene.render.use_stamp_scene = False
scene.render.use_stamp_render_time = False
scene.render.line_thickness = 3.2
scene.cycles.use_denoising = False
scene.cycles.samples = 10
scene.cycles.sampling_pattern = 'TABULATED_SOBOL'
scene.cycles.light_sampling_threshold = 0.0
scene.cycles.use_adaptive_sampling = False
scene.cycles.use_light_tree = False
scene.cycles.blur_glossy = 0.0
scene.cycles.pixel_filter_type = 'GAUSSIAN'
scene.cycles.sample_clamp_indirect = 0.0
scene.view_settings.view_transform = 'Standard'
bpy.context.view_layer.update()

# ---- added for rendering (the .blend has no usable light): sun
light_auto_sun = bpy.data.lights.new('AutoSun', 'SUN')
light_auto_sun.energy = 3.0
light_auto_sun.angle = 0.0523599
ob_auto_sun = bpy.data.objects.new('AutoSun', light_auto_sun)
scene.collection.objects.link(ob_auto_sun)
ob_auto_sun.rotation_euler = (0.872665, 0.174533, 0.523599)
bpy.context.view_layer.update()
